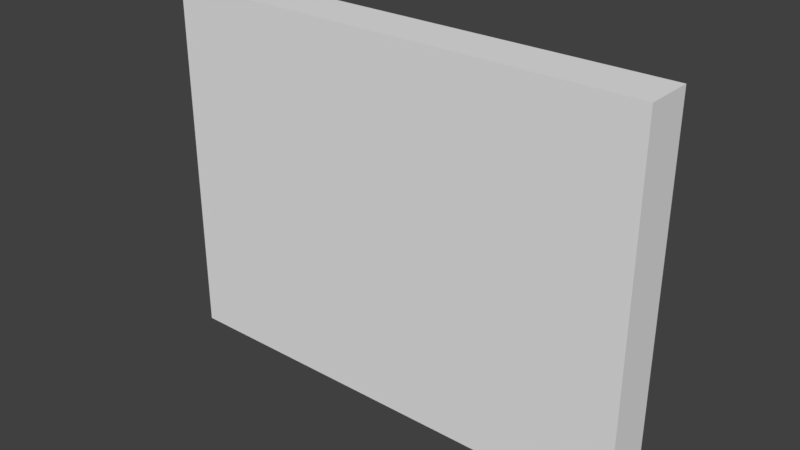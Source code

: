 # Source: Inn_WallHalf_2x150x020.blend  (saved by Blender 2.79.0; exported with 4.5.12 LTS)
import bpy
from mathutils import Matrix  # noqa: F401  (used for matrix-valued properties, if any)

bpy.ops.wm.read_factory_settings(use_empty=True)
scene = bpy.context.scene
scene.name = 'Scene'

# ---- collections
col_collection_1 = bpy.data.collections.new('Collection 1'); scene.collection.children.link(col_collection_1)

# ---- world
world_world = bpy.data.worlds.new('World'); scene.world = world_world
world_world.color = (0.05088, 0.05088, 0.05088)
world_world.use_sun_shadow = False
world_world.sun_shadow_jitter_overblur = 0.0
world_world.cycles.sampling_method = 'MANUAL'

# ---- meshes
me_inn_wallhalf_2x150x020 = bpy.data.meshes.new('Inn_WallHalf_2x150x020')
me_inn_wallhalf_2x150x020.from_pydata([(0.0, 0.0, 0.0), (0.0, 0.2, 0.0), (2.0, 0.2, 0.0), (2.0, 0.0, 0.0), (0.0, 0.0, 1.5), (0.0, 0.2, 1.5), (2.0, 0.2, 1.5), (2.0, 0.0, 1.5)], [], [(0, 1, 2, 3), (4, 7, 6, 5), (2, 1, 5, 6), (0, 3, 7, 4), (1, 0, 4, 5), (3, 2, 6, 7)])
me_inn_wallhalf_2x150x020.use_remesh_preserve_volume = False
me_inn_wallhalf_2x150x020.use_remesh_preserve_attributes = False
me_inn_wallhalf_2x150x020.use_mirror_vertex_groups = False
me_inn_wallhalf_2x150x020.update()

# ---- objects
ob_inn_wallhalf_2x150x020 = bpy.data.objects.new('Inn_WallHalf_2x150x020', me_inn_wallhalf_2x150x020)

# ---- transforms, parenting, visibility, modifiers, constraints
ob_inn_wallhalf_2x150x020.location = (0.0, 0.0, 0.0)
ob_inn_wallhalf_2x150x020.lineart.crease_threshold = 0.0

# ---- collection membership
col_collection_1.objects.link(ob_inn_wallhalf_2x150x020)

# ---- scene / render settings (as saved in the file)
scene.frame_start = 1; scene.frame_end = 250; scene.frame_set(1)
scene.render.engine = 'BLENDER_EEVEE_NEXT'
scene.render.resolution_percentage = 50
scene.render.dither_intensity = 0.0
scene.cycles.use_denoising = False
scene.cycles.samples = 128
scene.cycles.sampling_pattern = 'TABULATED_SOBOL'
scene.cycles.use_adaptive_sampling = False
scene.cycles.use_light_tree = False
scene.cycles.blur_glossy = 0.0
scene.cycles.sample_clamp_indirect = 0.0
scene.view_settings.view_transform = 'Standard'
bpy.context.view_layer.update()

# ---- added for rendering (the .blend has no active camera and no usable light): camera, sun
cam_auto = bpy.data.cameras.new('AutoCamera')
cam_auto.lens = 50.0
cam_auto.sensor_width = 36.0
cam_auto.clip_end = 1000.0
ob_auto_camera = bpy.data.objects.new('AutoCamera', cam_auto)
scene.collection.objects.link(ob_auto_camera)
ob_auto_camera.location = (3.32045, -2.68454, 2.60636)
ob_auto_camera.rotation_euler = (1.09748, -7.21219e-08, 0.694738)
scene.camera = ob_auto_camera
light_auto_sun = bpy.data.lights.new('AutoSun', 'SUN')
light_auto_sun.energy = 3.0
light_auto_sun.angle = 0.0523599
ob_auto_sun = bpy.data.objects.new('AutoSun', light_auto_sun)
scene.collection.objects.link(ob_auto_sun)
ob_auto_sun.rotation_euler = (0.872665, 0.174533, 0.523599)
bpy.context.view_layer.update()
